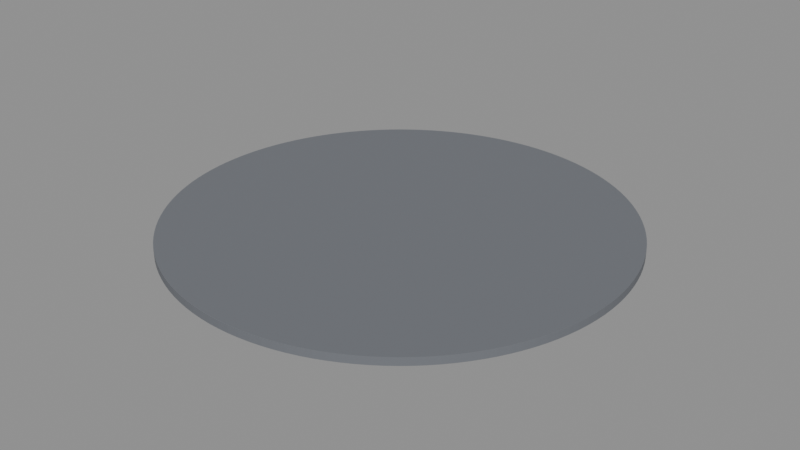 # Source: BS_C05_Floor.blend  (saved by Blender 5.2.45; exported with 4.5.12 LTS)
import bpy
from mathutils import Matrix  # noqa: F401  (used for matrix-valued properties, if any)

bpy.ops.wm.read_factory_settings(use_empty=True)
scene = bpy.context.scene
scene.name = 'Scene'

# ---- materials (node trees are filled in below, after node groups)
mat_b4o_floor = bpy.data.materials.new('B4O_Floor')
mat_b4o_floor.diffuse_color = (0.16, 0.17, 0.19, 1.0)

# ---- material node trees
mat_b4o_floor.use_nodes = True; mat_b4o_floor.node_tree.nodes.clear()
_N = mat_b4o_floor.node_tree.nodes; _L = mat_b4o_floor.node_tree.links
n0 = _N.new('ShaderNodeBsdfPrincipled'); n0.name = 'Principled BSDF'; n0.location = (-200, 100)
n0.inputs[0].default_value = (0.16, 0.17, 0.19, 1.0)
n0.inputs[1].default_value = 0.03
n0.inputs[2].default_value = 0.7
n0.inputs[10].default_value = 0.005
n1 = _N.new('ShaderNodeOutputMaterial'); n1.name = 'Material Output'; n1.location = (200, 100)
_L.new(n0.outputs[0], n1.inputs[0])
n1.is_active_output = True

# ---- meshes
me_cylinder = bpy.data.meshes.new('Cylinder')
me_cylinder.from_pydata([(1.056e-06, -6.995, -0.12), (1.056e-06, -6.995, 0.12), (-0.3432, -6.987, -0.12), (-0.3432, -6.987, 0.12), (-0.6856, -6.961, -0.12), (-0.6856, -6.961, 0.12), (-1.026, -6.919, -0.12), (-1.026, -6.919, 0.12), (-1.365, -6.861, -0.12), (-1.365, -6.861, 0.12), (-1.7, -6.785, -0.12), (-1.7, -6.785, 0.12), (-2.031, -6.694, -0.12), (-2.031, -6.694, 0.12), (-2.357, -6.586, -0.12), (-2.357, -6.586, 0.12), (-2.677, -6.463, -0.12), (-2.677, -6.463, 0.12), (-2.991, -6.323, -0.12), (-2.991, -6.323, 0.12), (-3.297, -6.169, -0.12), (-3.297, -6.169, 0.12), (-3.596, -6.0, -0.12), (-3.596, -6.0, 0.12), (-3.886, -5.816, -0.12), (-3.886, -5.816, 0.12), (-4.167, -5.618, -0.12), (-4.167, -5.618, 0.12), (-4.438, -5.407, -0.12), (-4.438, -5.407, 0.12), (-4.698, -5.183, -0.12), (-4.698, -5.183, 0.12), (-4.946, -4.946, -0.12), (-4.946, -4.946, 0.12), (-5.183, -4.698, -0.12), (-5.183, -4.698, 0.12), (-5.407, -4.438, -0.12), (-5.407, -4.438, 0.12), (-5.618, -4.167, -0.12), (-5.618, -4.167, 0.12), (-5.816, -3.886, -0.12), (-5.816, -3.886, 0.12), (-6.0, -3.596, -0.12), (-6.0, -3.596, 0.12), (-6.169, -3.297, -0.12), (-6.169, -3.297, 0.12), (-6.323, -2.991, -0.12), (-6.323, -2.991, 0.12), (-6.463, -2.677, -0.12), (-6.463, -2.677, 0.12), (-6.586, -2.357, -0.12), (-6.586, -2.357, 0.12), (-6.694, -2.031, -0.12), (-6.694, -2.031, 0.12), (-6.785, -1.7, -0.12), (-6.785, -1.7, 0.12), (-6.861, -1.365, -0.12), (-6.861, -1.365, 0.12), (-6.919, -1.026, -0.12), (-6.919, -1.026, 0.12), (-6.961, -0.6856, -0.12), (-6.961, -0.6856, 0.12), (-6.987, -0.3432, -0.12), (-6.987, -0.3432, 0.12), (-6.995, -1.056e-06, -0.12), (-6.995, -1.056e-06, 0.12), (-6.987, 0.3432, -0.12), (-6.987, 0.3432, 0.12), (-6.961, 0.6856, -0.12), (-6.961, 0.6856, 0.12), (-6.919, 1.026, -0.12), (-6.919, 1.026, 0.12), (-6.861, 1.365, -0.12), (-6.861, 1.365, 0.12), (-6.785, 1.7, -0.12), (-6.785, 1.7, 0.12), (-6.694, 2.031, -0.12), (-6.694, 2.031, 0.12), (-6.586, 2.357, -0.12), (-6.586, 2.357, 0.12), (-6.463, 2.677, -0.12), (-6.463, 2.677, 0.12), (-6.323, 2.991, -0.12), (-6.323, 2.991, 0.12), (-6.169, 3.297, -0.12), (-6.169, 3.297, 0.12), (-6.0, 3.596, -0.12), (-6.0, 3.596, 0.12), (-5.816, 3.886, -0.12), (-5.816, 3.886, 0.12), (-5.618, 4.167, -0.12), (-5.618, 4.167, 0.12), (-5.407, 4.438, -0.12), (-5.407, 4.438, 0.12), (-5.183, 4.698, -0.12), (-5.183, 4.698, 0.12), (-4.946, 4.946, -0.12), (-4.946, 4.946, 0.12), (-4.698, 5.183, -0.12), (-4.698, 5.183, 0.12), (-4.438, 5.407, -0.12), (-4.438, 5.407, 0.12), (-4.167, 5.618, -0.12), (-4.167, 5.618, 0.12), (-3.886, 5.816, -0.12), (-3.886, 5.816, 0.12), (-3.596, 6.0, -0.12), (-3.596, 6.0, 0.12), (-3.297, 6.169, -0.12), (-3.297, 6.169, 0.12), (-2.991, 6.323, -0.12), (-2.991, 6.323, 0.12), (-2.677, 6.463, -0.12), (-2.677, 6.463, 0.12), (-2.357, 6.586, -0.12), (-2.357, 6.586, 0.12), (-2.031, 6.694, -0.12), (-2.031, 6.694, 0.12), (-1.7, 6.785, -0.12), (-1.7, 6.785, 0.12), (-1.365, 6.861, -0.12), (-1.365, 6.861, 0.12), (-1.026, 6.919, -0.12), (-1.026, 6.919, 0.12), (-0.6856, 6.961, -0.12), (-0.6856, 6.961, 0.12), (-0.3432, 6.987, -0.12), (-0.3432, 6.987, 0.12), (-1.056e-06, 6.995, -0.12), (-1.056e-06, 6.995, 0.12), (0.3432, 6.987, -0.12), (0.3432, 6.987, 0.12), (0.6856, 6.961, -0.12), (0.6856, 6.961, 0.12), (1.026, 6.919, -0.12), (1.026, 6.919, 0.12), (1.365, 6.861, -0.12), (1.365, 6.861, 0.12), (1.7, 6.785, -0.12), (1.7, 6.785, 0.12), (2.031, 6.694, -0.12), (2.031, 6.694, 0.12), (2.357, 6.586, -0.12), (2.357, 6.586, 0.12), (2.677, 6.463, -0.12), (2.677, 6.463, 0.12), (2.991, 6.323, -0.12), (2.991, 6.323, 0.12), (3.297, 6.169, -0.12), (3.297, 6.169, 0.12), (3.596, 6.0, -0.12), (3.596, 6.0, 0.12), (3.886, 5.816, -0.12), (3.886, 5.816, 0.12), (4.167, 5.618, -0.12), (4.167, 5.618, 0.12), (4.438, 5.407, -0.12), (4.438, 5.407, 0.12), (4.698, 5.183, -0.12), (4.698, 5.183, 0.12), (4.946, 4.946, -0.12), (4.946, 4.946, 0.12), (5.183, 4.698, -0.12), (5.183, 4.698, 0.12), (5.407, 4.438, -0.12), (5.407, 4.438, 0.12), (5.618, 4.167, -0.12), (5.618, 4.167, 0.12), (5.816, 3.886, -0.12), (5.816, 3.886, 0.12), (6.0, 3.596, -0.12), (6.0, 3.596, 0.12), (6.169, 3.297, -0.12), (6.169, 3.297, 0.12), (6.323, 2.991, -0.12), (6.323, 2.991, 0.12), (6.463, 2.677, -0.12), (6.463, 2.677, 0.12), (6.586, 2.357, -0.12), (6.586, 2.357, 0.12), (6.694, 2.031, -0.12), (6.694, 2.031, 0.12), (6.785, 1.7, -0.12), (6.785, 1.7, 0.12), (6.861, 1.365, -0.12), (6.861, 1.365, 0.12), (6.919, 1.026, -0.12), (6.919, 1.026, 0.12), (6.961, 0.6856, -0.12), (6.961, 0.6856, 0.12), (6.987, 0.3432, -0.12), (6.987, 0.3432, 0.12), (6.995, 1.056e-06, -0.12), (6.995, 1.056e-06, 0.12), (6.987, -0.3432, -0.12), (6.987, -0.3432, 0.12), (6.961, -0.6856, -0.12), (6.961, -0.6856, 0.12), (6.919, -1.026, -0.12), (6.919, -1.026, 0.12), (6.861, -1.365, -0.12), (6.861, -1.365, 0.12), (6.785, -1.7, -0.12), (6.785, -1.7, 0.12), (6.694, -2.031, -0.12), (6.694, -2.031, 0.12), (6.586, -2.357, -0.12), (6.586, -2.357, 0.12), (6.463, -2.677, -0.12), (6.463, -2.677, 0.12), (6.323, -2.991, -0.12), (6.323, -2.991, 0.12), (6.169, -3.297, -0.12), (6.169, -3.297, 0.12), (6.0, -3.596, -0.12), (6.0, -3.596, 0.12), (5.816, -3.886, -0.12), (5.816, -3.886, 0.12), (5.618, -4.167, -0.12), (5.618, -4.167, 0.12), (5.407, -4.438, -0.12), (5.407, -4.438, 0.12), (5.183, -4.698, -0.12), (5.183, -4.698, 0.12), (4.946, -4.946, -0.12), (4.946, -4.946, 0.12), (4.698, -5.183, -0.12), (4.698, -5.183, 0.12), (4.438, -5.407, -0.12), (4.438, -5.407, 0.12), (4.167, -5.618, -0.12), (4.167, -5.618, 0.12), (3.886, -5.816, -0.12), (3.886, -5.816, 0.12), (3.596, -6.0, -0.12), (3.596, -6.0, 0.12), (3.297, -6.169, -0.12), (3.297, -6.169, 0.12), (2.991, -6.323, -0.12), (2.991, -6.323, 0.12), (2.677, -6.463, -0.12), (2.677, -6.463, 0.12), (2.357, -6.586, -0.12), (2.357, -6.586, 0.12), (2.031, -6.694, -0.12), (2.031, -6.694, 0.12), (1.7, -6.785, -0.12), (1.7, -6.785, 0.12), (1.365, -6.861, -0.12), (1.365, -6.861, 0.12), (1.026, -6.919, -0.12), (1.026, -6.919, 0.12), (0.6856, -6.961, -0.12), (0.6856, -6.961, 0.12), (0.3432, -6.987, -0.12), (0.3432, -6.987, 0.12)], [], [(0, 1, 3, 2), (2, 3, 5, 4), (4, 5, 7, 6), (6, 7, 9, 8), (8, 9, 11, 10), (10, 11, 13, 12), (12, 13, 15, 14), (14, 15, 17, 16), (16, 17, 19, 18), (18, 19, 21, 20), (20, 21, 23, 22), (22, 23, 25, 24), (24, 25, 27, 26), (26, 27, 29, 28), (28, 29, 31, 30), (30, 31, 33, 32), (32, 33, 35, 34), (34, 35, 37, 36), (36, 37, 39, 38), (38, 39, 41, 40), (40, 41, 43, 42), (42, 43, 45, 44), (44, 45, 47, 46), (46, 47, 49, 48), (48, 49, 51, 50), (50, 51, 53, 52), (52, 53, 55, 54), (54, 55, 57, 56), (56, 57, 59, 58), (58, 59, 61, 60), (60, 61, 63, 62), (62, 63, 65, 64), (64, 65, 67, 66), (66, 67, 69, 68), (68, 69, 71, 70), (70, 71, 73, 72), (72, 73, 75, 74), (74, 75, 77, 76), (76, 77, 79, 78), (78, 79, 81, 80), (80, 81, 83, 82), (82, 83, 85, 84), (84, 85, 87, 86), (86, 87, 89, 88), (88, 89, 91, 90), (90, 91, 93, 92), (92, 93, 95, 94), (94, 95, 97, 96), (96, 97, 99, 98), (98, 99, 101, 100), (100, 101, 103, 102), (102, 103, 105, 104), (104, 105, 107, 106), (106, 107, 109, 108), (108, 109, 111, 110), (110, 111, 113, 112), (112, 113, 115, 114), (114, 115, 117, 116), (116, 117, 119, 118), (118, 119, 121, 120), (120, 121, 123, 122), (122, 123, 125, 124), (124, 125, 127, 126), (126, 127, 129, 128), (128, 129, 131, 130), (130, 131, 133, 132), (132, 133, 135, 134), (134, 135, 137, 136), (136, 137, 139, 138), (138, 139, 141, 140), (140, 141, 143, 142), (142, 143, 145, 144), (144, 145, 147, 146), (146, 147, 149, 148), (148, 149, 151, 150), (150, 151, 153, 152), (152, 153, 155, 154), (154, 155, 157, 156), (156, 157, 159, 158), (158, 159, 161, 160), (160, 161, 163, 162), (162, 163, 165, 164), (164, 165, 167, 166), (166, 167, 169, 168), (168, 169, 171, 170), (170, 171, 173, 172), (172, 173, 175, 174), (174, 175, 177, 176), (176, 177, 179, 178), (178, 179, 181, 180), (180, 181, 183, 182), (182, 183, 185, 184), (184, 185, 187, 186), (186, 187, 189, 188), (188, 189, 191, 190), (190, 191, 193, 192), (192, 193, 195, 194), (194, 195, 197, 196), (196, 197, 199, 198), (198, 199, 201, 200), (200, 201, 203, 202), (202, 203, 205, 204), (204, 205, 207, 206), (206, 207, 209, 208), (208, 209, 211, 210), (210, 211, 213, 212), (212, 213, 215, 214), (214, 215, 217, 216), (216, 217, 219, 218), (218, 219, 221, 220), (220, 221, 223, 222), (222, 223, 225, 224), (224, 225, 227, 226), (226, 227, 229, 228), (228, 229, 231, 230), (230, 231, 233, 232), (232, 233, 235, 234), (234, 235, 237, 236), (236, 237, 239, 238), (238, 239, 241, 240), (240, 241, 243, 242), (242, 243, 245, 244), (244, 245, 247, 246), (246, 247, 249, 248), (248, 249, 251, 250), (250, 251, 253, 252), (3, 1, 255, 253, 251, 249, 247, 245, 243, 241, 239, 237, 235, 233, 231, 229, 227, 225, 223, 221, 219, 217, 215, 213, 211, 209, 207, 205, 203, 201, 199, 197, 195, 193, 191, 189, 187, 185, 183, 181, 179, 177, 175, 173, 171, 169, 167, 165, 163, 161, 159, 157, 155, 153, 151, 149, 147, 145, 143, 141, 139, 137, 135, 133, 131, 129, 127, 125, 123, 121, 119, 117, 115, 113, 111, 109, 107, 105, 103, 101, 99, 97, 95, 93, 91, 89, 87, 85, 83, 81, 79, 77, 75, 73, 71, 69, 67, 65, 63, 61, 59, 57, 55, 53, 51, 49, 47, 45, 43, 41, 39, 37, 35, 33, 31, 29, 27, 25, 23, 21, 19, 17, 15, 13, 11, 9, 7, 5), (252, 253, 255, 254), (254, 255, 1, 0), (0, 2, 4, 6, 8, 10, 12, 14, 16, 18, 20, 22, 24, 26, 28, 30, 32, 34, 36, 38, 40, 42, 44, 46, 48, 50, 52, 54, 56, 58, 60, 62, 64, 66, 68, 70, 72, 74, 76, 78, 80, 82, 84, 86, 88, 90, 92, 94, 96, 98, 100, 102, 104, 106, 108, 110, 112, 114, 116, 118, 120, 122, 124, 126, 128, 130, 132, 134, 136, 138, 140, 142, 144, 146, 148, 150, 152, 154, 156, 158, 160, 162, 164, 166, 168, 170, 172, 174, 176, 178, 180, 182, 184, 186, 188, 190, 192, 194, 196, 198, 200, 202, 204, 206, 208, 210, 212, 214, 216, 218, 220, 222, 224, 226, 228, 230, 232, 234, 236, 238, 240, 242, 244, 246, 248, 250, 252, 254)])
_uv = me_cylinder.uv_layers.new(name='UVMap')
_uv.uv.foreach_set('vector', [1.056e-06, -0.24, 1.056e-06, 0.0, -0.3432, 0.0, -0.3432, -0.24, -0.3432, -0.24, -0.3432, 0.0, -0.6856, 0.0, -0.6856, -0.24, -0.6856, -0.24, -0.6856, 0.0, -1.026, 0.0, -1.026, -0.24, -1.026, -0.24, -1.026, 0.0, -1.365, 0.0, -1.365, -0.24, -1.365, -0.24, -1.365, 0.0, -1.7, 0.0, -1.7, -0.24, -1.7, -0.24, -1.7, 0.0, -2.031, 0.0, -2.031, -0.24, -2.031, -0.24, -2.031, 0.0, -2.357, 0.0, -2.357, -0.24, -2.357, -0.24, -2.357, 0.0, -2.677, 0.0, -2.677, -0.24, -2.677, -0.24, -2.677, 0.0, -2.991, 0.0, -2.991, -0.24, -2.991, -0.24, -2.991, 0.0, -3.297, 0.0, -3.297, -0.24, -3.297, -0.24, -3.297, 0.0, -3.596, 0.0, -3.596, -0.24, -3.596, -0.24, -3.596, 0.0, -3.886, 0.0, -3.886, -0.24, -3.886, -0.24, -3.886, 0.0, -4.167, 0.0, -4.167, -0.24, -4.167, -0.24, -4.167, 0.0, -4.438, 0.0, -4.438, -0.24, -4.438, -0.24, -4.438, 0.0, -4.698, 0.0, -4.698, -0.24, -4.698, -0.24, -4.698, 0.0, -4.946, 0.0, -4.946, -0.24, -4.946, -0.24, -4.946, 0.0, -4.698, 0.0, -4.698, -0.24, -4.698, -0.24, -4.698, 0.0, -4.438, 0.0, -4.438, -0.24, -4.438, -0.24, -4.438, 0.0, -4.167, 0.0, -4.167, -0.24, -4.167, -0.24, -4.167, 0.0, -3.886, 0.0, -3.886, -0.24, -3.886, -0.24, -3.886, 0.0, -3.596, 0.0, -3.596, -0.24, -3.596, -0.24, -3.596, 0.0, -3.297, 0.0, -3.297, -0.24, -3.297, -0.24, -3.297, 0.0, -2.991, 0.0, -2.991, -0.24, -2.991, -0.24, -2.991, 0.0, -2.677, 0.0, -2.677, -0.24, -2.677, -0.24, -2.677, 0.0, -2.357, 0.0, -2.357, -0.24, -2.357, -0.24, -2.357, 0.0, -2.031, 0.0, -2.031, -0.24, -2.031, -0.24, -2.031, 0.0, -1.7, 0.0, -1.7, -0.24, -1.7, -0.24, -1.7, 0.0, -1.365, 0.0, -1.365, -0.24, -1.365, -0.24, -1.365, 0.0, -1.026, 0.0, -1.026, -0.24, -1.026, -0.24, -1.026, 0.0, -0.6856, 0.0, -0.6856, -0.24, -0.6856, -0.24, -0.6856, 0.0, -0.3432, 0.0, -0.3432, -0.24, -0.3432, -0.24, -0.3432, 0.0, -1.056e-06, 0.0, -1.056e-06, -0.24, -1.056e-06, -0.24, -1.056e-06, 0.0, 0.3432, 0.0, 0.3432, -0.24, 0.3432, -0.24, 0.3432, 0.0, 0.6856, 0.0, 0.6856, -0.24, 0.6856, -0.24, 0.6856, 0.0, 1.026, 0.0, 1.026, -0.24, 1.026, -0.24, 1.026, 0.0, 1.365, 0.0, 1.365, -0.24, 1.365, -0.24, 1.365, 0.0, 1.7, 0.0, 1.7, -0.24, 1.7, -0.24, 1.7, 0.0, 2.031, 0.0, 2.031, -0.24, 2.031, -0.24, 2.031, 0.0, 2.357, 0.0, 2.357, -0.24, 2.357, -0.24, 2.357, 0.0, 2.677, 0.0, 2.677, -0.24, 2.677, -0.24, 2.677, 0.0, 2.991, 0.0, 2.991, -0.24, 2.991, -0.24, 2.991, 0.0, 3.297, 0.0, 3.297, -0.24, 3.297, -0.24, 3.297, 0.0, 3.596, 0.0, 3.596, -0.24, 3.596, -0.24, 3.596, 0.0, 3.886, 0.0, 3.886, -0.24, 3.886, -0.24, 3.886, 0.0, 4.167, 0.0, 4.167, -0.24, 4.167, -0.24, 4.167, 0.0, 4.438, 0.0, 4.438, -0.24, 4.438, -0.24, 4.438, 0.0, 4.698, 0.0, 4.698, -0.24, 4.698, -0.24, 4.698, 0.0, 4.946, 0.0, 4.946, -0.24, -4.946, -0.24, -4.946, 0.0, -4.698, 0.0, -4.698, -0.24, -4.698, -0.24, -4.698, 0.0, -4.438, 0.0, -4.438, -0.24, -4.438, -0.24, -4.438, 0.0, -4.167, 0.0, -4.167, -0.24, -4.167, -0.24, -4.167, 0.0, -3.886, 0.0, -3.886, -0.24, -3.886, -0.24, -3.886, 0.0, -3.596, 0.0, -3.596, -0.24, -3.596, -0.24, -3.596, 0.0, -3.297, 0.0, -3.297, -0.24, -3.297, -0.24, -3.297, 0.0, -2.991, 0.0, -2.991, -0.24, -2.991, -0.24, -2.991, 0.0, -2.677, 0.0, -2.677, -0.24, -2.677, -0.24, -2.677, 0.0, -2.357, 0.0, -2.357, -0.24, -2.357, -0.24, -2.357, 0.0, -2.031, 0.0, -2.031, -0.24, -2.031, -0.24, -2.031, 0.0, -1.7, 0.0, -1.7, -0.24, -1.7, -0.24, -1.7, 0.0, -1.365, 0.0, -1.365, -0.24, -1.365, -0.24, -1.365, 0.0, -1.026, 0.0, -1.026, -0.24, -1.026, -0.24, -1.026, 0.0, -0.6856, 0.0, -0.6856, -0.24, -0.6856, -0.24, -0.6856, 0.0, -0.3432, 0.0, -0.3432, -0.24, -0.3432, -0.24, -0.3432, 0.0, -1.056e-06, 0.0, -1.056e-06, -0.24, -1.056e-06, -0.24, -1.056e-06, 0.0, 0.3432, 0.0, 0.3432, -0.24, 0.3432, -0.24, 0.3432, 0.0, 0.6856, 0.0, 0.6856, -0.24, 0.6856, -0.24, 0.6856, 0.0, 1.026, 0.0, 1.026, -0.24, 1.026, -0.24, 1.026, 0.0, 1.365, 0.0, 1.365, -0.24, 1.365, -0.24, 1.365, 0.0, 1.7, 0.0, 1.7, -0.24, 1.7, -0.24, 1.7, 0.0, 2.031, 0.0, 2.031, -0.24, 2.031, -0.24, 2.031, 0.0, 2.357, 0.0, 2.357, -0.24, 2.357, -0.24, 2.357, 0.0, 2.677, 0.0, 2.677, -0.24, 2.677, -0.24, 2.677, 0.0, 2.991, 0.0, 2.991, -0.24, 2.991, -0.24, 2.991, 0.0, 3.297, 0.0, 3.297, -0.24, 3.297, -0.24, 3.297, 0.0, 3.596, 0.0, 3.596, -0.24, 3.596, -0.24, 3.596, 0.0, 3.886, 0.0, 3.886, -0.24, 3.886, -0.24, 3.886, 0.0, 4.167, 0.0, 4.167, -0.24, 4.167, -0.24, 4.167, 0.0, 4.438, 0.0, 4.438, -0.24, 4.438, -0.24, 4.438, 0.0, 4.698, 0.0, 4.698, -0.24, 4.698, -0.24, 4.698, 0.0, 4.946, 0.0, 4.946, -0.24, 4.946, -0.24, 4.946, 0.0, 4.698, 0.0, 4.698, -0.24, 4.698, -0.24, 4.698, 0.0, 4.438, 0.0, 4.438, -0.24, 4.438, -0.24, 4.438, 0.0, 4.167, 0.0, 4.167, -0.24, 4.167, -0.24, 4.167, 0.0, 3.886, 0.0, 3.886, -0.24, 3.886, -0.24, 3.886, 0.0, 3.596, 0.0, 3.596, -0.24, 3.596, -0.24, 3.596, 0.0, 3.297, 0.0, 3.297, -0.24, 3.297, -0.24, 3.297, 0.0, 2.991, 0.0, 2.991, -0.24, 2.991, -0.24, 2.991, 0.0, 2.677, 0.0, 2.677, -0.24, 2.677, -0.24, 2.677, 0.0, 2.357, 0.0, 2.357, -0.24, 2.357, -0.24, 2.357, 0.0, 2.031, 0.0, 2.031, -0.24, 2.031, -0.24, 2.031, 0.0, 1.7, 0.0, 1.7, -0.24, 1.7, -0.24, 1.7, 0.0, 1.365, 0.0, 1.365, -0.24, 1.365, -0.24, 1.365, 0.0, 1.026, 0.0, 1.026, -0.24, 1.026, -0.24, 1.026, 0.0, 0.6856, 0.0, 0.6856, -0.24, 0.6856, -0.24, 0.6856, 0.0, 0.3432, 0.0, 0.3432, -0.24, 0.3432, -0.24, 0.3432, 0.0, 1.056e-06, 0.0, 1.056e-06, -0.24, 1.056e-06, -0.24, 1.056e-06, 0.0, -0.3432, 0.0, -0.3432, -0.24, -0.3432, -0.24, -0.3432, 0.0, -0.6856, 0.0, -0.6856, -0.24, -0.6856, -0.24, -0.6856, 0.0, -1.026, 0.0, -1.026, -0.24, -1.026, -0.24, -1.026, 0.0, -1.365, 0.0, -1.365, -0.24, -1.365, -0.24, -1.365, 0.0, -1.7, 0.0, -1.7, -0.24, -1.7, -0.24, -1.7, 0.0, -2.031, 0.0, -2.031, -0.24, -2.031, -0.24, -2.031, 0.0, -2.357, 0.0, -2.357, -0.24, -2.357, -0.24, -2.357, 0.0, -2.677, 0.0, -2.677, -0.24, -2.677, -0.24, -2.677, 0.0, -2.991, 0.0, -2.991, -0.24, -2.991, -0.24, -2.991, 0.0, -3.297, 0.0, -3.297, -0.24, -3.297, -0.24, -3.297, 0.0, -3.596, 0.0, -3.596, -0.24, -3.596, -0.24, -3.596, 0.0, -3.886, 0.0, -3.886, -0.24, -3.886, -0.24, -3.886, 0.0, -4.167, 0.0, -4.167, -0.24, -4.167, -0.24, -4.167, 0.0, -4.438, 0.0, -4.438, -0.24, -4.438, -0.24, -4.438, 0.0, -4.698, 0.0, -4.698, -0.24, -4.698, -0.24, -4.698, 0.0, -4.946, 0.0, -4.946, -0.24, 4.946, -0.24, 4.946, 0.0, 4.698, 0.0, 4.698, -0.24, 4.698, -0.24, 4.698, 0.0, 4.438, 0.0, 4.438, -0.24, 4.438, -0.24, 4.438, 0.0, 4.167, 0.0, 4.167, -0.24, 4.167, -0.24, 4.167, 0.0, 3.886, 0.0, 3.886, -0.24, 3.886, -0.24, 3.886, 0.0, 3.596, 0.0, 3.596, -0.24, 3.596, -0.24, 3.596, 0.0, 3.297, 0.0, 3.297, -0.24, 3.297, -0.24, 3.297, 0.0, 2.991, 0.0, 2.991, -0.24, 2.991, -0.24, 2.991, 0.0, 2.677, 0.0, 2.677, -0.24, 2.677, -0.24, 2.677, 0.0, 2.357, 0.0, 2.357, -0.24, 2.357, -0.24, 2.357, 0.0, 2.031, 0.0, 2.031, -0.24, 2.031, -0.24, 2.031, 0.0, 1.7, 0.0, 1.7, -0.24, 1.7, -0.24, 1.7, 0.0, 1.365, 0.0, 1.365, -0.24, 1.365, -0.24, 1.365, 0.0, 1.026, 0.0, 1.026, -0.24, 1.026, -0.24, 1.026, 0.0, 0.6856, 0.0, 0.6856, -0.24, -0.3432, -6.987, 1.056e-06, -6.995, 0.3432, -6.987, 0.6856, -6.961, 1.026, -6.919, 1.365, -6.861, 1.7, -6.785, 2.031, -6.694, 2.357, -6.586, 2.677, -6.463, 2.991, -6.323, 3.297, -6.169, 3.596, -6.0, 3.886, -5.816, 4.167, -5.618, 4.438, -5.407, 4.698, -5.183, 4.946, -4.946, 5.183, -4.698, 5.407, -4.438, 5.618, -4.167, 5.816, -3.886, 6.0, -3.596, 6.169, -3.297, 6.323, -2.991, 6.463, -2.677, 6.586, -2.357, 6.694, -2.031, 6.785, -1.7, 6.861, -1.365, 6.919, -1.026, 6.961, -0.6856, 6.987, -0.3432, 6.995, 1.056e-06, 6.987, 0.3432, 6.961, 0.6856, 6.919, 1.026, 6.861, 1.365, 6.785, 1.7, 6.694, 2.031, 6.586, 2.357, 6.463, 2.677, 6.323, 2.991, 6.169, 3.297, 6.0, 3.596, 5.816, 3.886, 5.618, 4.167, 5.407, 4.438, 5.183, 4.698, 4.946, 4.946, 4.698, 5.183, 4.438, 5.407, 4.167, 5.618, 3.886, 5.816, 3.596, 6.0, 3.297, 6.169, 2.991, 6.323, 2.677, 6.463, 2.357, 6.586, 2.031, 6.694, 1.7, 6.785, 1.365, 6.861, 1.026, 6.919, 0.6856, 6.961, 0.3432, 6.987, -1.056e-06, 6.995, -0.3432, 6.987, -0.6856, 6.961, -1.026, 6.919, -1.365, 6.861, -1.7, 6.785, -2.031, 6.694, -2.357, 6.586, -2.677, 6.463, -2.991, 6.323, -3.297, 6.169, -3.596, 6.0, -3.886, 5.816, -4.167, 5.618, -4.438, 5.407, -4.698, 5.183, -4.946, 4.946, -5.183, 4.698, -5.407, 4.438, -5.618, 4.167, -5.816, 3.886, -6.0, 3.596, -6.169, 3.297, -6.323, 2.991, -6.463, 2.677, -6.586, 2.357, -6.694, 2.031, -6.785, 1.7, -6.861, 1.365, -6.919, 1.026, -6.961, 0.6856, -6.987, 0.3432, -6.995, -1.056e-06, -6.987, -0.3432, -6.961, -0.6856, -6.919, -1.026, -6.861, -1.365, -6.785, -1.7, -6.694, -2.031, -6.586, -2.357, -6.463, -2.677, -6.323, -2.991, -6.169, -3.297, -6.0, -3.596, -5.816, -3.886, -5.618, -4.167, -5.407, -4.438, -5.183, -4.698, -4.946, -4.946, -4.698, -5.183, -4.438, -5.407, -4.167, -5.618, -3.886, -5.816, -3.596, -6.0, -3.297, -6.169, -2.991, -6.323, -2.677, -6.463, -2.357, -6.586, -2.031, -6.694, -1.7, -6.785, -1.365, -6.861, -1.026, -6.919, -0.6856, -6.961, 0.6856, -0.24, 0.6856, 0.0, 0.3432, 0.0, 0.3432, -0.24, 0.3432, -0.24, 0.3432, 0.0, 1.056e-06, 0.0, 1.056e-06, -0.24, 1.056e-06, -6.995, -0.3432, -6.987, -0.6856, -6.961, -1.026, -6.919, -1.365, -6.861, -1.7, -6.785, -2.031, -6.694, -2.357, -6.586, -2.677, -6.463, -2.991, -6.323, -3.297, -6.169, -3.596, -6.0, -3.886, -5.816, -4.167, -5.618, -4.438, -5.407, -4.698, -5.183, -4.946, -4.946, -5.183, -4.698, -5.407, -4.438, -5.618, -4.167, -5.816, -3.886, -6.0, -3.596, -6.169, -3.297, -6.323, -2.991, -6.463, -2.677, -6.586, -2.357, -6.694, -2.031, -6.785, -1.7, -6.861, -1.365, -6.919, -1.026, -6.961, -0.6856, -6.987, -0.3432, -6.995, -1.056e-06, -6.987, 0.3432, -6.961, 0.6856, -6.919, 1.026, -6.861, 1.365, -6.785, 1.7, -6.694, 2.031, -6.586, 2.357, -6.463, 2.677, -6.323, 2.991, -6.169, 3.297, -6.0, 3.596, -5.816, 3.886, -5.618, 4.167, -5.407, 4.438, -5.183, 4.698, -4.946, 4.946, -4.698, 5.183, -4.438, 5.407, -4.167, 5.618, -3.886, 5.816, -3.596, 6.0, -3.297, 6.169, -2.991, 6.323, -2.677, 6.463, -2.357, 6.586, -2.031, 6.694, -1.7, 6.785, -1.365, 6.861, -1.026, 6.919, -0.6856, 6.961, -0.3432, 6.987, -1.056e-06, 6.995, 0.3432, 6.987, 0.6856, 6.961, 1.026, 6.919, 1.365, 6.861, 1.7, 6.785, 2.031, 6.694, 2.357, 6.586, 2.677, 6.463, 2.991, 6.323, 3.297, 6.169, 3.596, 6.0, 3.886, 5.816, 4.167, 5.618, 4.438, 5.407, 4.698, 5.183, 4.946, 4.946, 5.183, 4.698, 5.407, 4.438, 5.618, 4.167, 5.816, 3.886, 6.0, 3.596, 6.169, 3.297, 6.323, 2.991, 6.463, 2.677, 6.586, 2.357, 6.694, 2.031, 6.785, 1.7, 6.861, 1.365, 6.919, 1.026, 6.961, 0.6856, 6.987, 0.3432, 6.995, 1.056e-06, 6.987, -0.3432, 6.961, -0.6856, 6.919, -1.026, 6.861, -1.365, 6.785, -1.7, 6.694, -2.031, 6.586, -2.357, 6.463, -2.677, 6.323, -2.991, 6.169, -3.297, 6.0, -3.596, 5.816, -3.886, 5.618, -4.167, 5.407, -4.438, 5.183, -4.698, 4.946, -4.946, 4.698, -5.183, 4.438, -5.407, 4.167, -5.618, 3.886, -5.816, 3.596, -6.0, 3.297, -6.169, 2.991, -6.323, 2.677, -6.463, 2.357, -6.586, 2.031, -6.694, 1.7, -6.785, 1.365, -6.861, 1.026, -6.919, 0.6856, -6.961, 0.3432, -6.987])
me_cylinder.materials.append(mat_b4o_floor)
me_cylinder.update()

# ---- objects
ob_floor = bpy.data.objects.new('Floor', me_cylinder)

# ---- transforms, parenting, visibility, modifiers, constraints
ob_floor.location = (0.0, 0.0, -0.12)
_m = ob_floor.modifiers.new('Edge_Bevel', 'BEVEL')
_m.width = 0.002
_m.width_pct = 0.002
_m.segments = 2

# ---- collection membership
scene.collection.objects.link(ob_floor)

# ---- scene / render settings (as saved in the file)
scene.frame_start = 1; scene.frame_end = 250; scene.frame_set(1)
scene.render.engine = 'BLENDER_EEVEE_NEXT'
scene.render.bake_bias = 0.0
scene.render.bake_samples = 0
scene.render.compositor_device = 'GPU'
scene.eevee.use_volume_custom_range = False
scene.eevee.fast_gi_thickness_near = 0.1
scene.eevee.fast_gi_thickness_far = 0.0
scene.eevee.ray_tracing_options.screen_trace_thickness = 0.1
bpy.context.view_layer.update()

# ---- added for rendering (the .blend has no active camera and no usable light): camera, sun + grey world if the file has none
cam_auto = bpy.data.cameras.new('AutoCamera')
cam_auto.lens = 50.0
cam_auto.sensor_width = 36.0
cam_auto.clip_end = 1000.0
ob_auto_camera = bpy.data.objects.new('AutoCamera', cam_auto)
scene.collection.objects.link(ob_auto_camera)
ob_auto_camera.location = (18.3068, -21.9681, 14.5254)
ob_auto_camera.rotation_euler = (1.09748, -7.21219e-08, 0.694738)
scene.camera = ob_auto_camera
light_auto_sun = bpy.data.lights.new('AutoSun', 'SUN')
light_auto_sun.energy = 3.0
light_auto_sun.angle = 0.0523599
ob_auto_sun = bpy.data.objects.new('AutoSun', light_auto_sun)
scene.collection.objects.link(ob_auto_sun)
ob_auto_sun.rotation_euler = (0.872665, 0.174533, 0.523599)
if scene.world is None:
    world_auto = bpy.data.worlds.new('AutoWorld')
    world_auto.color = (0.3, 0.3, 0.3)
    scene.world = world_auto
bpy.context.view_layer.update()
